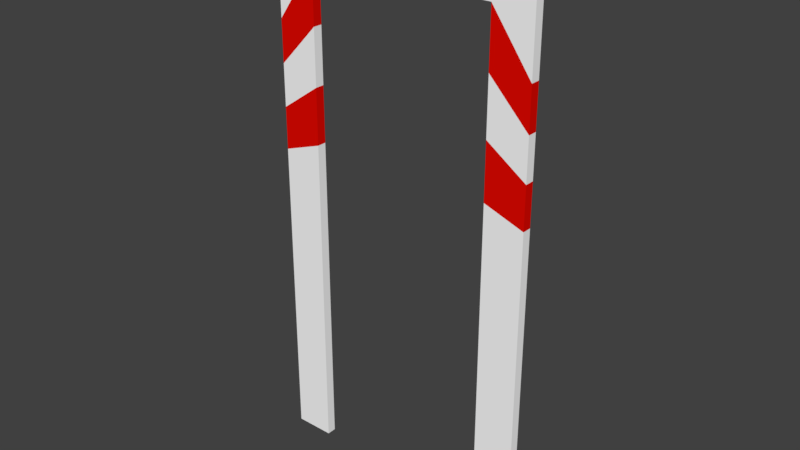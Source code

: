 # Source: Speeder.blend  (saved by Blender 2.78.0; exported with 4.5.12 LTS)
import bpy
from mathutils import Matrix  # noqa: F401  (used for matrix-valued properties, if any)

bpy.ops.wm.read_factory_settings(use_empty=True)
scene = bpy.context.scene
scene.name = 'Scene'

# ---- collections
col_collection_1 = bpy.data.collections.new('Collection 1'); scene.collection.children.link(col_collection_1)

# ---- materials (node trees are filled in below, after node groups)
mat_white = bpy.data.materials.new('white')
mat_white.alpha_threshold = 0.0
mat_white.use_transparent_shadow = False
mat_white.diffuse_color = (1.0, 1.0, 1.0, 1.0)
mat_white.roughness = 0.5
mat_white.specular_intensity = 0.0
mat_red = bpy.data.materials.new('red')
mat_red.alpha_threshold = 0.0
mat_red.use_transparent_shadow = False
mat_red.diffuse_color = (0.8, 0.003078, 0.0, 1.0)
mat_red.roughness = 0.5
mat_red.specular_intensity = 0.0

# ---- material node trees

# ---- world
world_world = bpy.data.worlds.new('World'); scene.world = world_world
world_world.color = (0.05088, 0.05088, 0.05088)
world_world.use_sun_shadow = False
world_world.sun_shadow_jitter_overblur = 0.0
world_world.cycles.sampling_method = 'MANUAL'

# ---- meshes
me_cube_001 = bpy.data.meshes.new('Cube.001')
me_cube_001.from_pydata([(-1.0, 0.9086, -4.835), (-1.0, 0.9086, 0.497), (-1.0, 1.0, -4.835), (-1.0, 1.0, 0.497), (1.0, 0.9086, -4.835), (1.0, 0.9086, 0.497), (1.0, 1.0, -4.835), (1.0, 1.0, 0.497), (-1.0, 0.9086, -0.5652), (-1.0, 1.0, -0.5652), (1.0, 1.0, -0.5652), (1.0, 0.9086, -0.5652), (0.6995, 1.0, -4.835), (-0.7013, 1.0, -4.835), (-0.7013, 1.0, 0.497), (0.6995, 1.0, 0.497), (-0.7013, 0.9086, -4.835), (0.6995, 0.9086, -4.835), (0.6995, 0.9086, 0.497), (-0.7013, 0.9086, 0.497), (0.6995, 0.9086, -0.02477), (-0.7013, 0.9086, -0.02477), (-0.7013, 1.0, -0.02477), (0.6995, 1.0, -0.02477), (1.0, 1.0, -0.9743), (1.0, 1.0, -1.383), (1.0, 1.0, -1.792), (1.0, 0.9086, -0.9743), (1.0, 0.9086, -1.383), (1.0, 0.9086, -1.792), (0.6995, 1.0, -0.5689), (0.6995, 1.0, -1.113), (0.6995, 1.0, -1.657), (0.6995, 0.9086, -0.5689), (0.6995, 0.9086, -1.113), (0.6995, 0.9086, -1.657), (-1.0, 1.0, -0.9743), (-1.0, 1.0, -1.383), (-1.0, 1.0, -1.792), (-1.0, 0.9086, -1.792), (-1.0, 0.9086, -1.383), (-1.0, 0.9086, -0.9743), (-0.7013, 1.0, -0.5689), (-0.7013, 1.0, -1.113), (-0.7013, 1.0, -1.657), (-0.7013, 0.9086, -0.5689), (-0.7013, 0.9086, -1.113), (-0.7013, 0.9086, -1.657), (-0.4211, 1.0, 0.497), (-0.141, 1.0, 0.497), (0.1392, 1.0, 0.497), (0.4193, 1.0, 0.497), (0.4193, 0.9086, 0.497), (0.1392, 0.9086, 0.497), (-0.141, 0.9086, 0.497), (-0.4211, 0.9086, 0.497), (0.4193, 0.9086, -0.02477), (0.1392, 0.9086, -0.02477), (-0.141, 0.9086, -0.02477), (-0.4211, 0.9086, -0.02477), (-0.4211, 1.0, -0.02477), (-0.141, 1.0, -0.02477), (0.1392, 1.0, -0.02477), (0.4193, 1.0, -0.02477)], [], [(8, 1, 3, 9), (23, 15, 7, 10), (10, 7, 5, 11), (21, 19, 1, 8), (14, 3, 1, 19), (45, 21, 8, 41), (24, 10, 11, 27), (30, 23, 10, 24), (41, 8, 9, 36), (36, 9, 22, 42), (59, 21, 22, 60), (27, 11, 20, 33), (35, 32, 12, 17), (7, 15, 18, 5), (48, 14, 19, 55), (47, 16, 13, 44), (11, 5, 18, 20), (59, 55, 19, 21), (9, 3, 14, 22), (63, 51, 15, 23), (20, 23, 30, 33), (33, 30, 31, 34), (34, 31, 32, 35), (4, 29, 35, 17), (29, 28, 34, 35), (28, 27, 33, 34), (12, 32, 26, 6), (32, 31, 25, 26), (31, 30, 24, 25), (6, 26, 29, 4), (26, 25, 28, 29), (25, 24, 27, 28), (21, 45, 42, 22), (45, 46, 43, 42), (46, 47, 44, 43), (2, 38, 44, 13), (38, 37, 43, 44), (37, 36, 42, 43), (0, 39, 38, 2), (39, 40, 37, 38), (40, 41, 36, 37), (16, 47, 39, 0), (47, 46, 40, 39), (46, 45, 41, 40), (22, 14, 48, 60), (60, 48, 49, 61), (61, 49, 50, 62), (62, 50, 51, 63), (20, 18, 52, 56), (56, 52, 53, 57), (57, 53, 54, 58), (58, 54, 55, 59), (15, 51, 52, 18), (51, 50, 53, 52), (50, 49, 54, 53), (49, 48, 55, 54), (20, 56, 63, 23), (56, 57, 62, 63), (57, 58, 61, 62), (58, 59, 60, 61)])
me_cube_001.polygons.foreach_set('material_index', [0, 0, 0, 0, 0, 1, 1, 1, 1, 1, 0, 1, 0, 0, 0, 0, 0, 0, 0, 0, 1, 0, 1, 0, 1, 0, 0, 1, 0, 0, 1, 0, 1, 0, 1, 0, 1, 0, 0, 1, 0, 0, 1, 0, 0, 1, 0, 1, 0, 1, 0, 1, 0, 1, 0, 1, 0, 1, 0, 1])
me_cube_001.materials.append(mat_white)
me_cube_001.materials.append(mat_red)
me_cube_001.use_remesh_preserve_volume = False
me_cube_001.use_remesh_preserve_attributes = False
me_cube_001.use_mirror_vertex_groups = False
me_cube_001.update()

# ---- objects
ob_cube_001 = bpy.data.objects.new('Cube.001', me_cube_001)

# ---- transforms, parenting, visibility, modifiers, constraints
ob_cube_001.location = (0.0, 0.0, 0.05971)
ob_cube_001.scale = (1.295, 1.0, 1.0)
ob_cube_001.lineart.crease_threshold = 0.0

# ---- collection membership
col_collection_1.objects.link(ob_cube_001)

# ---- scene / render settings (as saved in the file)
scene.frame_start = 1; scene.frame_end = 250; scene.frame_set(1)
scene.render.engine = 'BLENDER_EEVEE_NEXT'
scene.render.resolution_percentage = 50
scene.render.dither_intensity = 0.0
scene.cycles.use_denoising = False
scene.cycles.samples = 128
scene.cycles.sampling_pattern = 'TABULATED_SOBOL'
scene.cycles.light_sampling_threshold = 0.0
scene.cycles.use_adaptive_sampling = False
scene.cycles.use_light_tree = False
scene.cycles.blur_glossy = 0.0
scene.cycles.sample_clamp_indirect = 0.0
scene.view_settings.view_transform = 'Standard'
bpy.context.view_layer.update()

# ---- added for rendering (the .blend has no active camera and no usable light): camera, sun
cam_auto = bpy.data.cameras.new('AutoCamera')
cam_auto.lens = 50.0
cam_auto.sensor_width = 36.0
cam_auto.clip_end = 1000.0
ob_auto_camera = bpy.data.objects.new('AutoCamera', cam_auto)
scene.collection.objects.link(ob_auto_camera)
ob_auto_camera.location = (5.48503, -5.62774, 2.27894)
ob_auto_camera.rotation_euler = (1.09748, -7.21219e-08, 0.694738)
scene.camera = ob_auto_camera
light_auto_sun = bpy.data.lights.new('AutoSun', 'SUN')
light_auto_sun.energy = 3.0
light_auto_sun.angle = 0.0523599
ob_auto_sun = bpy.data.objects.new('AutoSun', light_auto_sun)
scene.collection.objects.link(ob_auto_sun)
ob_auto_sun.rotation_euler = (0.872665, 0.174533, 0.523599)
bpy.context.view_layer.update()
